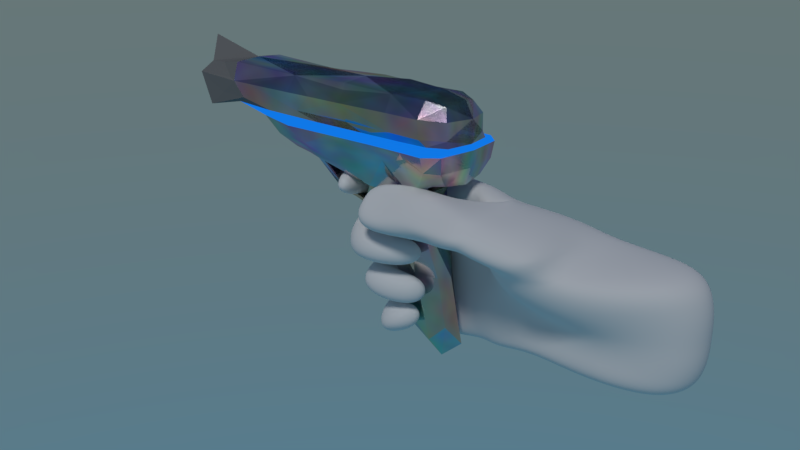 # Source: gun1handhipoly.blend  (saved by Blender 2.78.0; exported with 4.5.12 LTS)
import bpy
from mathutils import Matrix  # noqa: F401  (used for matrix-valued properties, if any)

bpy.ops.wm.read_factory_settings(use_empty=True)
scene = bpy.context.scene
scene.name = 'Scene'

# ---- collections
col_collection_1 = bpy.data.collections.new('Collection 1'); scene.collection.children.link(col_collection_1)

# ---- materials (node trees are filled in below, after node groups)
mat_material_003 = bpy.data.materials.new('Material.003')
mat_material_003.alpha_threshold = 0.0
mat_material_003.roughness = 0.5
mat_material = bpy.data.materials.new('Material')
mat_material.alpha_threshold = 0.0
mat_material.roughness = 0.5
mat_material_001 = bpy.data.materials.new('Material.001')
mat_material_001.alpha_threshold = 0.0
mat_material_001.roughness = 0.5
mat_material_002 = bpy.data.materials.new('Material.002')
mat_material_002.alpha_threshold = 0.0
mat_material_002.roughness = 0.5

# ---- material node trees
mat_material_003.use_nodes = True; mat_material_003.node_tree.nodes.clear()
_N = mat_material_003.node_tree.nodes; _L = mat_material_003.node_tree.links
n0 = _N.new('ShaderNodeOutputMaterial'); n0.name = 'Material Output'; n0.location = (300, 300)
n1 = _N.new('ShaderNodeBsdfDiffuse'); n1.name = 'Diffuse BSDF'; n1.location = (10, 300)
_L.new(n1.outputs[0], n0.inputs[0])
n0.is_active_output = True
mat_material.use_nodes = True; mat_material.node_tree.nodes.clear()
_N = mat_material.node_tree.nodes; _L = mat_material.node_tree.links
n0 = _N.new('ShaderNodeOutputMaterial'); n0.name = 'Material Output'; n0.location = (300, 300)
n1 = _N.new('ShaderNodeBsdfAnisotropic'); n1.name = 'Glossy BSDF'; n1.location = (10, 300)
n1.distribution = 'GGX'
n1.inputs[1].default_value = 0.1
n2 = _N.new('ShaderNodeTexNoise'); n2.name = 'Noise Texture'; n2.location = (-180, 300)
_L.new(n1.outputs[0], n0.inputs[0])
_L.new(n2.outputs[1], n1.inputs[0])
n0.is_active_output = True
mat_material_001.use_nodes = True; mat_material_001.node_tree.nodes.clear()
_N = mat_material_001.node_tree.nodes; _L = mat_material_001.node_tree.links
n0 = _N.new('ShaderNodeOutputMaterial'); n0.name = 'Material Output'; n0.location = (300, 300)
n1 = _N.new('ShaderNodeEmission'); n1.name = 'Emission'; n1.location = (10, 300)
n1.inputs[0].default_value = (0.004975, 0.1873, 0.8, 1.0)
_L.new(n1.outputs[0], n0.inputs[0])
n0.is_active_output = True
mat_material_002.use_nodes = True; mat_material_002.node_tree.nodes.clear()
_N = mat_material_002.node_tree.nodes; _L = mat_material_002.node_tree.links
n0 = _N.new('ShaderNodeOutputMaterial'); n0.name = 'Material Output'; n0.location = (300, 300)
n1 = _N.new('ShaderNodeBsdfDiffuse'); n1.name = 'Diffuse BSDF'; n1.location = (10, 300)
n1.inputs[0].default_value = (0.1902, 0.1902, 0.1902, 1.0)
_L.new(n1.outputs[0], n0.inputs[0])
n0.is_active_output = True

# ---- world
world_world = bpy.data.worlds.new('World'); scene.world = world_world
world_world.use_nodes = True; world_world.node_tree.nodes.clear()
_N = world_world.node_tree.nodes; _L = world_world.node_tree.links
n0 = _N.new('ShaderNodeOutputWorld'); n0.name = 'World Output'; n0.location = (300, 300)
n1 = _N.new('ShaderNodeBackground'); n1.name = 'Background'; n1.location = (10, 300)
n2 = _N.new('ShaderNodeTexSky'); n2.name = 'Sky Texture'; n2.location = (-190, 300)
n2.sky_type = 'HOSEK_WILKIE'
n2.sun_elevation = 1.571
_L.new(n1.outputs[0], n0.inputs[0])
_L.new(n2.outputs[0], n1.inputs[0])
n0.is_active_output = True
world_world.color = (0.05088, 0.05088, 0.05088)
world_world.use_sun_shadow = False
world_world.sun_shadow_jitter_overblur = 0.0
world_world.cycles.sampling_method = 'MANUAL'

# ---- cameras
cam_camera = bpy.data.cameras.new('Camera')
cam_camera.clip_end = 100.0
cam_camera.lens = 35.0
cam_camera.sensor_width = 32.0
cam_camera.sensor_height = 18.0
cam_camera.ortho_scale = 7.314
cam_camera.dof.focus_distance = 0.0

# ---- lights
light_lamp = bpy.data.lights.new('Lamp', 'SUN')
light_lamp.transmission_factor = 0.0
light_lamp.cutoff_distance = 30.0
light_lamp.angle = 0.1993
light_lamp.energy = 1.0
light_lamp.shadow_buffer_clip_start = 1.001
light_lamp.shadow_soft_size = 0.1
light_lamp.shadow_cascade_max_distance = 1000.0

# ---- meshes
me_cube_001 = bpy.data.meshes.new('Cube.001')
me_cube_001.from_pydata([(-0.129, 0.8978, 0.2694), (-0.1737, 1.046, 0.09052), (-0.06536, 0.7495, 0.2652), (0.01676, 0.4961, 0.2743), (-0.08457, 0.7365, -0.05146), (-0.09944, 0.7491, 0.3139), (0.0413, 0.6985, 0.1213), (-0.06628, 0.7736, 0.07942), (-0.1555, 1.03, 0.2485), (-0.1711, 0.9082, 0.085), (0.05839, 0.6763, 0.1349), (-0.07128, 0.7589, 0.1677), (-0.07145, 1.015, -0.01307), (-0.1711, 0.9081, 0.175), (-0.1469, 0.9019, -0.00377), (0.02432, 1.023, 0.129), (-0.04349, 0.7595, -0.006181), (0.03367, 0.6947, -0.02587), (-0.04824, 0.8436, 0.003275), (-0.1533, 0.8036, -0.003317), (-0.1781, 0.7984, 0.1752), (-0.05873, 0.8458, 0.175), (-0.1791, 0.7986, 0.085), (-0.05393, 0.8406, 0.08624), (-0.07488, 0.8334, 0.3165), (-0.09165, 0.8394, -0.04543), (-0.03938, 0.8396, 0.2693), (-0.1374, 0.8012, 0.2694), (0.02927, 0.8987, 0.2066), (-0.07148, 0.8949, -0.03571), (-0.0496, 0.8763, 0.3086), (-0.02865, 0.9114, 0.08284), (-0.01506, 0.9011, 0.1551), (-0.0309, 0.911, 0.02221), (-0.1557, 0.8346, -0.003341), (-0.1802, 0.8291, 0.1753), (-0.1815, 0.8295, 0.085), (-0.1335, 0.8298, 0.2707), (-0.1505, 0.7442, 0.2646), (-0.1697, 0.7462, 0.08449), (-0.1702, 0.7448, 0.1748), (-0.1489, 0.7483, -0.004457), (-0.04855, 0.7979, -0.003569), (-0.06869, 0.7969, 0.1685), (-0.06417, 0.8078, 0.0808), (-0.07926, 0.8001, 0.3202), (-0.08929, 0.798, -0.04783), (-0.04745, 0.7944, 0.2717), (0.05715, 0.5531, 0.2759), (-0.05862, 0.5538, 0.281), (-0.02047, 0.5255, 0.2402), (-0.0195, 0.5243, 0.3144), (0.04057, 0.7627, 0.1743), (0.01825, 0.6866, 0.175), (0.05729, 0.6786, 0.2091), (0.09743, 0.6683, 0.1689), (0.03206, 0.7568, 0.08424), (0.07857, 0.6631, 0.08284), (0.008726, 0.7188, 0.08433), (0.04439, 0.6992, 0.04585), (0.0285, 0.7388, 0.01565), (0.0324, 0.6987, 0.04424), (0.006303, 0.7142, 0.01838), (0.06414, 0.6635, -0.00462), (-0.1148, 0.6022, 0.2959), (-0.1166, 0.5594, 0.2176), (-0.08087, 0.581, 0.2572), (-0.1491, 0.5569, 0.2504), (-0.08429, 0.5288, 0.175), (-0.06616, 0.5572, 0.22), (-0.04823, 0.5884, 0.175), (-0.06634, 0.5597, 0.13), (-0.07085, 0.6235, 0.03993), (-0.05303, 0.6542, 0.08475), (-0.08878, 0.5917, 0.085), (-0.0709, 0.6236, 0.13), (-0.1069, 0.6873, 0.13), (-0.1411, 0.6543, 0.08477), (-0.0667, 0.7079, 0.08418), (-0.1014, 0.6937, 0.03932), (-0.06847, 0.606, -0.0007134), (-0.02674, 0.6812, 0.002144), (-0.04856, 0.6563, 0.0438), (-0.04629, 0.6447, -0.04537), (-0.07918, 0.6703, -0.04841), (-0.0892, 0.7104, 0.04227), (-0.03885, 0.7026, -0.002172), (-0.1318, 0.649, -0.003645), (-0.1453, 0.6181, 0.2527), (-0.07557, 0.6444, 0.2546), (-0.1119, 0.6299, 0.2094), (-0.1076, 0.6394, 0.2958), (-0.1053, 0.6645, 0.13), (-0.0679, 0.665, 0.1723), (-0.1083, 0.633, 0.212), (-0.1408, 0.6324, 0.1737), (-0.08256, 0.5292, 0.3086), (-0.07461, 0.527, 0.232), (-0.08562, 0.5627, 0.2749), (-0.07317, 0.4919, 0.2627), (0.03997, 0.5432, 0.1697), (0.01937, 0.5685, 0.2137), (-0.0007892, 0.5913, 0.175), (0.01981, 0.566, 0.1309), (0.008759, 0.6206, 0.04332), (-0.00742, 0.6583, 0.08481), (0.021, 0.5815, 0.08307), (0.005753, 0.62, 0.1247), (0.02119, 0.6249, -0.007386), (-0.0008291, 0.6857, 0.007792), (0.009469, 0.6583, 0.03993), (0.01218, 0.6551, -0.04329), (0.04584, 1.198, 0.2066), (-0.06602, 1.185, -0.001989), (0.01279, 1.215, 0.09474), (-0.1583, 1.226, 0.164), (0.03148, 1.082, 0.2609), (0.08357, 1.004, 0.1781), (-0.007768, 1.045, 0.08428), (-0.003253, 1.033, 0.02636), (-0.1737, 1.046, 0.1695), (-0.156, 1.03, 0.01146), (-0.07573, 1.317, 0.2319), (-0.07573, 1.336, 0.09603), (-0.07573, 1.336, 0.164), (-0.07573, 1.317, 0.02809), (0.02613, 1.207, 0.144), (-0.05102, 1.192, 0.2556), (0.01734, 1.199, 0.03568), (-0.1583, 1.226, 0.09603), (-0.1555, 1.208, 0.02809), (-0.1555, 1.208, 0.2319), (0.09295, 1.012, 0.2896), (0.1252, 1.008, 0.2365), (-0.04825, 1.011, 0.3008), (0.126, 0.9041, 0.2444), (0.02083, 0.833, 0.2451), (0.09758, 0.9445, 0.3053), (-0.02211, 0.9339, 0.3144), (-0.0316, 0.8892, 0.3018), (0.06537, 0.7855, 0.2249), (-0.02694, 0.9041, 0.309), (0.009849, 0.845, 0.2885), (0.07793, 0.686, 0.3063), (0.01349, 0.6929, 0.2887), (0.1081, 0.6849, 0.27), (0.08312, 0.8413, 0.3209), (0.01639, 0.8509, 0.3118), (0.03383, 0.8465, 0.3152), (0.1245, 0.8414, 0.2856), (0.1169, 0.8172, 0.2513), (0.09229, 0.6295, 0.266), (0.05119, 0.631, 0.2926), (0.06357, 0.6291, 0.2507), (0.09445, 0.6713, 0.2211), (0.05404, 0.6786, 0.2348), (0.01598, 0.6887, 0.2666), (0.1201, 0.6858, 0.237), (0.04136, 0.6957, 0.3175), (-0.1269, 0.7384, -0.03874), (-0.1519, 0.6812, 0.2568), (-0.09532, 0.8897, 0.2962), (-0.1443, 0.966, -0.0004234), (-0.07049, 0.9498, -0.02238), (-0.04618, 0.8851, 0.3059), (-0.02003, 0.973, 0.02719), (-0.03447, 0.9012, -0.01457), (-0.06938, 0.7506, 0.3039), (-0.04266, 0.7296, -0.004837), (-0.0836, 0.696, -0.05107), (-0.112, 0.6932, 0.3025), (-0.1544, 0.7034, 0.08416), (-0.1654, 0.9806, 0.1736), (0.01058, 0.9584, 0.1386), (-0.07202, 0.7253, 0.1703), (-0.1119, 0.708, 0.13), (-0.07139, 0.765, 0.1216), (-0.1256, 1.016, -0.01835), (-0.1751, 0.9069, 0.13), (-0.157, 0.6958, 0.172), (-0.1428, 0.9655, 0.2613), (0.04037, 0.9284, 0.1924), (-0.0744, 0.7042, 0.2569), (-0.1146, 0.6634, 0.2088), (-0.06933, 0.7499, 0.2147), (0.05499, 1.011, 0.1511), (-0.1554, 0.9065, 0.2213), (-0.1654, 0.9806, 0.08638), (-0.01857, 0.9805, 0.08267), (-0.0658, 0.7505, 0.08338), (-0.143, 0.6949, -0.005503), (-0.1613, 0.9079, 0.04018), (0.0007987, 1.035, 0.108), (-0.05712, 0.7718, 0.03833), (-0.09705, 0.7299, 0.04122), (-0.1331, 0.8364, -0.03586), (-0.1134, 0.8015, 0.3056), (-0.05551, 0.793, -0.03674), (-0.0414, 0.8358, 0.3051), (-0.0577, 0.8437, 0.1303), (-0.1831, 0.7973, 0.13), (-0.0529, 0.8447, 0.2213), (-0.1604, 0.7998, 0.2219), (-0.1683, 0.8012, 0.04044), (-0.04962, 0.8389, 0.04327), (-0.0511, 0.8213, -1.788e-07), (-0.1538, 0.8186, -0.00329), (-0.1786, 0.8134, 0.1752), (-0.06538, 0.8229, 0.1734), (-0.1797, 0.8136, 0.085), (-0.06063, 0.8241, 0.08477), (-0.07833, 0.8169, 0.3172), (-0.0921, 0.8197, -0.04637), (-0.04444, 0.8181, 0.2702), (-0.1347, 0.8152, 0.2701), (-0.1109, 0.8313, 0.3054), (-0.05921, 0.8458, -0.02843), (-0.1855, 0.8282, 0.13), (-0.159, 0.8296, 0.2227), (-0.1707, 0.8321, 0.04044), (-0.1189, 0.895, -0.0363), (-0.01404, 0.8756, 0.2803), (-0.02429, 0.9067, 0.1195), (0.0005996, 0.8957, 0.1871), (-0.03099, 0.9146, 0.05175), (-0.0227, 0.8655, 0.257), (-0.0842, 0.8644, -0.04347), (-0.05848, 0.8572, 0.3095), (-0.04165, 0.8685, 0.08543), (-0.04368, 0.8733, 0.17), (-0.03966, 0.8731, 0.009673), (-0.1546, 0.8625, -0.003438), (-0.1779, 0.8596, 0.1755), (-0.1801, 0.8601, 0.085), (-0.1305, 0.8571, 0.271), (-0.1305, 0.8032, -0.03626), (-0.04892, 0.7965, 0.3106), (-0.06895, 0.8015, 0.1222), (-0.06115, 0.7939, 0.2187), (-0.05639, 0.8065, 0.04001), (-0.1315, 0.7459, 0.2998), (-0.04772, 0.743, -0.04116), (-0.1744, 0.7467, 0.13), (-0.1636, 0.7415, 0.2189), (-0.1622, 0.7518, 0.03918), (-0.1434, 0.7797, 0.2679), (-0.178, 0.7759, 0.08499), (-0.178, 0.7758, 0.175), (-0.1522, 0.781, -0.003556), (-0.04526, 0.7776, -0.006042), (-0.06999, 0.7762, 0.1652), (-0.06566, 0.7902, 0.07782), (-0.08369, 0.7789, 0.3212), (-0.08586, 0.771, -0.04985), (-0.05249, 0.7724, 0.2714), (0.06705, 0.5274, 0.2759), (0.03814, 0.5372, 0.3098), (0.01427, 0.5556, 0.2821), (0.0359, 0.5414, 0.2521), (0.007778, 0.504, 0.2509), (-0.132, 0.633, 0.2849), (-0.04686, 0.5466, 0.3121), (-0.08452, 0.6412, 0.2207), (0.01578, 0.7488, 0.1748), (0.04536, 0.7413, 0.1462), (0.074, 0.734, 0.1726), (0.04443, 0.7416, 0.2012), (0.02828, 0.684, 0.1425), (-0.1326, 0.6471, 0.1413), (0.02801, 0.6846, 0.206), (0.08685, 0.672, 0.1936), (0.06306, 0.7294, 0.08392), (0.03394, 0.7435, 0.113), (0.006394, 0.7541, 0.0842), (0.03474, 0.7441, 0.05507), (0.06721, 0.6769, 0.1076), (-0.07771, 0.7007, 0.1184), (0.07108, 0.6774, 0.05837), (-0.07297, 0.7051, 0.05085), (0.006002, 0.7351, 0.01882), (0.03221, 0.7235, -0.009316), (0.05906, 0.7103, 0.008943), (0.03173, 0.7245, 0.03963), (0.01495, 0.7057, -0.01594), (-0.1169, 0.655, -0.03751), (0.05623, 0.6776, 0.02134), (-0.05584, 0.7163, 0.03199), (-0.1422, 0.5556, 0.2244), (-0.07479, 0.5028, 0.2937), (-0.09115, 0.5858, 0.2854), (-0.08084, 0.5458, 0.2438), (-0.1145, 0.5606, 0.2953), (-0.1081, 0.5478, 0.2334), (-0.08992, 0.5651, 0.2706), (-0.1322, 0.5337, 0.2559), (-0.05288, 0.5829, 0.1413), (0.03515, 0.5476, 0.1411), (-0.05262, 0.579, 0.2087), (-0.07976, 0.5359, 0.2088), (-0.02904, 0.5192, 0.1737), (-0.02966, 0.5526, 0.2184), (-0.03022, 0.5861, 0.175), (-0.02956, 0.5521, 0.1302), (-0.08432, 0.5998, 0.1188), (-0.003753, 0.6489, 0.1173), (-0.08431, 0.5997, 0.05125), (-0.003003, 0.649, 0.05198), (-0.036, 0.6187, 0.04084), (-0.03576, 0.6545, 0.0849), (-0.03762, 0.5825, 0.08452), (-0.03675, 0.6184, 0.1287), (-0.05743, 0.6466, 0.1187), (-0.05726, 0.6468, 0.05094), (-0.1341, 0.6692, 0.1187), (-0.1314, 0.6717, 0.05043), (-0.09454, 0.646, 0.13), (-0.1255, 0.6135, 0.085), (-0.06264, 0.6704, 0.08441), (-0.09416, 0.6463, 0.03936), (-0.0301, 0.6672, -0.03323), (0.02099, 0.6346, -0.03546), (-0.06347, 0.6223, 0.0327), (0.001223, 0.6811, 0.03631), (-0.02076, 0.6128, -0.00274), (-0.01552, 0.6836, 0.004011), (-0.0167, 0.6588, 0.04266), (-0.01428, 0.6517, -0.04506), (-0.06267, 0.6197, -0.03463), (-0.03262, 0.6813, 0.03343), (-0.04472, 0.6838, -0.03666), (-0.1209, 0.6722, 0.02941), (-0.06823, 0.6534, -0.04593), (-0.07218, 0.6762, 0.04361), (-0.03448, 0.6865, 0.0002415), (-0.1069, 0.6199, -0.001271), (-0.1369, 0.5866, 0.2836), (-0.08766, 0.5681, 0.227), (-0.139, 0.6183, 0.2206), (-0.08447, 0.642, 0.2863), (-0.1519, 0.5871, 0.254), (-0.08644, 0.594, 0.2561), (-0.1249, 0.5736, 0.216), (-0.1124, 0.6054, 0.2941), (-0.07981, 0.5367, 0.1413), (-0.07606, 0.6732, 0.1412), (-0.0803, 0.6497, 0.2015), (-0.1341, 0.6266, 0.2033), (-0.09089, 0.5949, 0.13), (-0.05922, 0.6106, 0.1744), (-0.09122, 0.584, 0.2187), (-0.1223, 0.5685, 0.175), (-0.07191, 0.5002, 0.2378), (-0.0857, 0.557, 0.3019), (0.009006, 0.5024, 0.3), (-0.0496, 0.5473, 0.2489), (-0.04875, 0.5151, 0.3119), (-0.04556, 0.5126, 0.2375), (-0.07347, 0.5495, 0.2767), (-0.02491, 0.479, 0.271), (0.004361, 0.585, 0.1415), (0.00425, 0.5856, 0.2072), (0.0346, 0.5508, 0.1996), (0.08822, 0.6691, 0.1458), (0.09228, 0.5949, 0.1668), (0.0565, 0.6092, 0.2094), (0.02154, 0.6196, 0.175), (0.05733, 0.6053, 0.1324), (0.01577, 0.5909, 0.1116), (0.01957, 0.5916, 0.05498), (0.01709, 0.7125, 0.1161), (0.01786, 0.7126, 0.05222), (0.04266, 0.6445, 0.04563), (0.01364, 0.6778, 0.08463), (0.06724, 0.6016, 0.0821), (0.03808, 0.644, 0.1212), (0.002612, 0.6738, -0.02923), (0.01791, 0.6338, 0.02369), (0.05798, 0.6758, -0.02132), (0.01335, 0.709, 0.04616), (0.04723, 0.6393, -0.01075), (0.01147, 0.6951, 0.01225), (0.02921, 0.671, 0.03837), (0.03187, 0.668, -0.03844), (-0.1607, 1.108, 0.02396), (-0.064, 1.088, -0.006722), (-0.01804, 1.111, 0.2518), (0.01073, 1.104, 0.03383), (-0.1759, 1.123, 0.1653), (0.03725, 1.097, 0.1302), (0.01357, 1.212, 0.06735), (-0.1607, 1.108, 0.236), (0.07649, 1.09, 0.1869), (-0.1592, 1.226, 0.13), (-0.1759, 1.123, 0.09465), (0.008132, 1.114, 0.09111), (-0.1579, 1.222, 0.1979), (-0.02042, 1.021, 0.004545), (-0.1228, 1.016, 0.2813), (-0.1659, 1.043, 0.209), (-0.1768, 1.045, 0.13), (-0.1659, 1.043, 0.05103), (0.1067, 1.004, 0.2074), (-0.006718, 1.045, 0.05537), (-0.1353, 1.29, 0.02809), (-0.07328, 1.275, 0.003593), (-0.06956, 1.276, 0.2548), (-0.01272, 1.287, 0.03), (-0.1353, 1.309, 0.164), (-0.01059, 1.304, 0.159), (-0.07573, 1.336, 0.13), (-0.1353, 1.29, 0.2319), (-0.005657, 1.287, 0.2256), (-0.07573, 1.331, 0.1979), (-0.1353, 1.309, 0.09603), (-0.01392, 1.306, 0.09571), (-0.07573, 1.331, 0.06206), (0.01655, 1.212, 0.1197), (-0.1328, 1.193, 0.003593), (-0.001355, 1.186, 0.009317), (0.03731, 1.203, 0.1716), (0.02523, 1.195, 0.2382), (-0.1291, 1.195, 0.2548), (-0.1579, 1.222, 0.06206), (0.096, 0.9672, 0.3016), (0.07574, 1.063, 0.2759), (0.0333, 1.01, 0.3015), (0.1254, 1.012, 0.2643), (-0.0337, 1.063, 0.2798), (0.1001, 1.065, 0.2459), (0.1286, 0.9392, 0.234), (-0.03773, 0.9561, 0.3081), (-0.01183, 0.8745, 0.2869), (0.1312, 0.905, 0.2965), (0.07853, 0.8381, 0.2362), (0.02075, 0.9154, 0.3161), (0.1416, 0.9444, 0.2771), (0.02024, 0.8679, 0.2451), (0.04046, 0.9375, 0.3119), (-0.05826, 0.9225, 0.3082), (-0.03204, 0.9042, 0.3079), (0.08869, 0.9173, 0.3147), (0.1306, 0.868, 0.2478), (-0.02609, 0.924, 0.3162), (0.01176, 0.8477, 0.3051), (-0.01031, 0.8852, 0.3042), (0.01118, 0.9031, 0.3171), (0.01087, 0.8431, 0.2713), (0.04543, 0.7444, 0.2358), (0.1064, 0.7694, 0.2987), (0.0856, 0.7344, 0.2228), (0.02873, 0.7602, 0.3192), (0.07127, 0.7581, 0.3273), (0.119, 0.7569, 0.2444), (0.1228, 0.6907, 0.2529), (0.02206, 0.7566, 0.2652), (0.0212, 0.762, 0.2914), (0.08929, 0.681, 0.2917), (0.09747, 0.7915, 0.2311), (0.03526, 0.7987, 0.2302), (0.0608, 0.8441, 0.3194), (0.1007, 0.8378, 0.3106), (0.02279, 0.8513, 0.3149), (0.135, 0.8415, 0.2698), (0.05914, 0.6419, 0.2455), (0.1078, 0.6408, 0.2738), (0.0878, 0.6297, 0.2334), (0.04424, 0.6496, 0.3046), (0.07531, 0.6439, 0.3077), (0.111, 0.6352, 0.2414), (0.06622, 0.6294, 0.2857), (0.04279, 0.6503, 0.2628), (0.03113, 0.65, 0.2874), (0.07351, 0.6304, 0.2593), (0.01388, 0.6908, 0.2783), (0.02064, 0.6947, 0.3007), (0.06576, 0.6947, 0.3255), (0.1095, 0.6782, 0.2255), (0.07446, 0.669, 0.2207), (0.0256, 0.6844, 0.2523), (-0.1237, 0.6928, -0.0389), (-0.1407, 0.6846, 0.2907), (-0.1163, 0.9515, -0.02966), (-0.09256, 0.9214, 0.2943), (-0.04673, 0.7094, -0.0398), (-0.08334, 0.7017, 0.2916), (-0.02687, 0.955, -0.002872), (0.02084, 0.8781, 0.2427), (-0.1538, 0.7066, 0.13), (-0.1692, 0.9794, 0.13), (-0.009756, 0.9698, 0.1108), (-0.07456, 0.7372, 0.1286), (-0.1524, 0.6791, 0.211), (-0.1564, 0.9782, 0.2172), (0.03507, 0.946, 0.165), (-0.08024, 0.7048, 0.2106), (-0.1564, 0.9782, 0.04276), (-0.02226, 0.985, 0.05621), (-0.06051, 0.7516, 0.0415), (-0.1428, 0.716, 0.0391), (-0.1317, 0.8197, -0.03587), (-0.1119, 0.8161, 0.3053), (-0.06035, 0.8212, -0.03203), (-0.04774, 0.8167, 0.3063), (-0.06468, 0.8232, 0.1283), (-0.1837, 0.8124, 0.13), (-0.0591, 0.8216, 0.2207), (-0.1577, 0.814, 0.2226), (-0.1688, 0.8162, 0.04046), (-0.05487, 0.8219, 0.04165), (-0.1045, 0.856, 0.3039), (-0.04952, 0.8724, -0.02348), (-0.184, 0.8589, 0.13), (-0.1557, 0.8591, 0.2231), (-0.1695, 0.8621, 0.04037), (-0.1295, 0.8617, -0.03628), (-0.024, 0.8605, 0.292), (-0.04459, 0.872, 0.1277), (-0.03756, 0.8716, 0.2128), (-0.04107, 0.8693, 0.04844), (-0.1288, 0.78, -0.03708), (-0.05288, 0.7753, 0.3124), (-0.07087, 0.7823, 0.1179), (-0.06459, 0.7714, 0.2164), (-0.05639, 0.7884, 0.03838), (-0.1184, 0.7799, 0.3048), (-0.05024, 0.767, -0.04012), (-0.1819, 0.7751, 0.13), (-0.1629, 0.7777, 0.2211), (-0.167, 0.7796, 0.04017), (0.03593, 0.5157, 0.2608), (0.03716, 0.5132, 0.3003), (0.0008173, 0.5391, 0.3084), (0.0003188, 0.5428, 0.26), (0.0263, 0.7302, 0.1966), (0.02672, 0.7301, 0.1522), (0.07044, 0.7189, 0.1534), (0.06953, 0.7201, 0.1908), (0.05757, 0.7223, 0.06404), (0.05581, 0.7219, 0.1033), (0.01627, 0.7399, 0.107), (0.01662, 0.7401, 0.06126), (0.01613, 0.7249, 0.03832), (0.01623, 0.7223, -0.003491), (0.05106, 0.7043, -0.006964), (0.05011, 0.7062, 0.02633), (-0.1302, 0.5355, 0.2311), (-0.1307, 0.5376, 0.2898), (-0.09526, 0.5827, 0.293), (-0.08308, 0.5582, 0.2382), (-0.0301, 0.5782, 0.1413), (-0.02912, 0.5271, 0.1412), (-0.03004, 0.5772, 0.2084), (-0.02925, 0.5279, 0.2065), (-0.03778, 0.5913, 0.117), (-0.03574, 0.6455, 0.1184), (-0.03684, 0.5916, 0.05218), (-0.03553, 0.6456, 0.0514), (-0.07082, 0.6638, 0.1186), (-0.07024, 0.6641, 0.05052), (-0.118, 0.6248, 0.1188), (-0.1179, 0.6247, 0.05106), (-0.01424, 0.6707, -0.03206), (-0.01887, 0.6264, -0.03479), (-0.01993, 0.6262, 0.03054), (-0.01617, 0.6809, 0.03446), (-0.09627, 0.6321, -0.0352), (-0.04592, 0.6903, 0.03297), (-0.04107, 0.6699, -0.03411), (-0.09793, 0.6397, 0.03197), (-0.1372, 0.5978, 0.2854), (-0.09765, 0.5786, 0.2263), (-0.1484, 0.5727, 0.2264), (-0.0913, 0.6046, 0.2856), (-0.1146, 0.5768, 0.1413), (-0.06697, 0.6094, 0.1413), (-0.06743, 0.5995, 0.2074), (-0.1143, 0.5702, 0.2085), (-0.02946, 0.4865, 0.2482), (-0.06624, 0.5412, 0.3077), (-0.03131, 0.4894, 0.2968), (-0.06517, 0.5404, 0.2455), (0.03049, 0.616, 0.1418), (0.03028, 0.617, 0.2061), (0.08292, 0.6004, 0.1935), (0.08396, 0.5956, 0.1422), (0.05746, 0.6146, 0.1071), (0.06316, 0.6155, 0.05772), (0.02009, 0.6686, 0.1163), (0.02123, 0.6688, 0.05241), (0.01637, 0.6841, -0.02444), (0.04188, 0.6484, 0.01781), (0.04556, 0.6485, -0.03289), (0.01549, 0.6898, 0.03972), (-0.1677, 1.12, 0.0593), (-0.1307, 1.094, -0.001526), (-0.006587, 1.092, 0.005483), (-0.1218, 1.09, 0.263), (0.07805, 1.091, 0.2252), (0.006839, 1.115, 0.06625), (-0.1677, 1.12, 0.2007), (-0.1777, 1.122, 0.13), (0.05959, 1.09, 0.1534), (0.01728, 1.106, 0.1114), (-0.1353, 1.304, 0.06206), (-0.1187, 1.258, 0.009655), (-0.02465, 1.255, 0.01224), (-0.1171, 1.259, 0.2496), (-0.01322, 1.259, 0.2423), (-0.01373, 1.301, 0.06338), (-0.1353, 1.304, 0.1979), (-0.1353, 1.309, 0.13), (-0.007791, 1.299, 0.1914), (-0.01298, 1.305, 0.1274), (0.03869, 0.9552, 0.308), (0.1389, 0.9662, 0.272), (0.02502, 1.049, 0.2877), (0.1062, 1.051, 0.2619), (-0.04252, 0.9214, 0.3144), (0.02619, 0.8499, 0.2403), (0.05739, 0.9174, 0.3158), (0.1505, 0.9134, 0.2761), (-0.01754, 0.8912, 0.2913), (0.1102, 0.9, 0.3113), (0.1036, 0.8365, 0.2405), (0.01215, 0.9075, 0.317), (0.002442, 0.8807, 0.3139), (0.02255, 0.7503, 0.2473), (0.06013, 0.7324, 0.2194), (0.08727, 0.765, 0.3212), (0.1234, 0.7622, 0.2706), (0.1058, 0.7431, 0.2332), (0.02172, 0.7625, 0.3031), (0.05289, 0.7593, 0.3276), (0.02298, 0.7597, 0.2803), (0.04489, 0.6567, 0.2532), (0.07514, 0.6435, 0.2332), (0.09039, 0.6398, 0.2947), (0.1149, 0.6499, 0.2542), (0.09982, 0.6325, 0.2346), (0.03199, 0.6625, 0.2995), (0.0628, 0.6596, 0.3142), (0.04003, 0.6444, 0.2726)], [], [(0, 186, 512, 234), (0, 234, 509, 161), (0, 161, 482, 180), (0, 180, 492, 186), (1, 400, 495, 187), (1, 187, 488, 399), (1, 399, 600, 393), (1, 393, 593, 400), (2, 184, 522, 254), (2, 254, 520, 167), (2, 167, 484, 182), (2, 182, 494, 184), (3, 353, 579, 358), (3, 358, 577, 259), (3, 259, 529, 255), (3, 255, 530, 353), (4, 159, 519, 253), (4, 253, 525, 241), (4, 241, 483, 169), (4, 169, 479, 159), (5, 167, 520, 252), (5, 252, 524, 240), (5, 240, 480, 170), (5, 170, 484, 167), (6, 369, 587, 374), (6, 374, 585, 275), (6, 275, 538, 272), (6, 272, 539, 369), (7, 193, 523, 251), (7, 251, 521, 176), (7, 176, 490, 189), (7, 189, 497, 193), (8, 398, 492, 180), (8, 180, 482, 397), (8, 397, 596, 390), (8, 390, 599, 398), (9, 191, 513, 233), (9, 233, 511, 178), (9, 178, 488, 187), (9, 187, 495, 191), (10, 362, 584, 366), (10, 366, 581, 267), (10, 267, 534, 264), (10, 264, 535, 362), (11, 176, 521, 250), (11, 250, 522, 184), (11, 184, 494, 174), (11, 174, 490, 176), (12, 396, 485, 163), (12, 163, 481, 177), (12, 177, 594, 384), (12, 384, 595, 396), (13, 178, 511, 232), (13, 232, 512, 186), (13, 186, 492, 172), (13, 172, 488, 178), (14, 220, 514, 231), (14, 231, 513, 191), (14, 191, 495, 162), (14, 162, 481, 220), (15, 185, 493, 173), (15, 173, 489, 192), (15, 192, 602, 388), (15, 388, 601, 185), (16, 241, 525, 249), (16, 249, 523, 193), (16, 193, 497, 168), (16, 168, 483, 241), (17, 377, 591, 382), (17, 382, 589, 283), (17, 283, 542, 280), (17, 280, 543, 377), (18, 216, 510, 230), (18, 230, 518, 204), (18, 204, 508, 205), (18, 205, 501, 216), (19, 235, 519, 248), (19, 248, 528, 203), (19, 203, 507, 206), (19, 206, 499, 235), (20, 200, 526, 247), (20, 247, 527, 202), (20, 202, 506, 207), (20, 207, 504, 200), (21, 199, 516, 229), (21, 229, 517, 201), (21, 201, 505, 208), (21, 208, 503, 199), (22, 203, 528, 246), (22, 246, 526, 200), (22, 200, 504, 209), (22, 209, 507, 203), (23, 204, 518, 228), (23, 228, 516, 199), (23, 199, 503, 210), (23, 210, 508, 204), (24, 198, 515, 227), (24, 227, 509, 215), (24, 215, 500, 211), (24, 211, 502, 198), (25, 195, 514, 226), (25, 226, 510, 216), (25, 216, 501, 212), (25, 212, 499, 195), (26, 201, 517, 225), (26, 225, 515, 198), (26, 198, 502, 213), (26, 213, 505, 201), (27, 202, 527, 245), (27, 245, 524, 196), (27, 196, 500, 214), (27, 214, 506, 202), (28, 223, 493, 181), (28, 181, 486, 221), (28, 221, 515, 225), (28, 225, 517, 223), (29, 220, 481, 163), (29, 163, 485, 166), (29, 166, 510, 226), (29, 226, 514, 220), (30, 221, 486, 164), (30, 164, 482, 161), (30, 161, 509, 227), (30, 227, 515, 221), (31, 224, 496, 188), (31, 188, 489, 222), (31, 222, 516, 228), (31, 228, 518, 224), (32, 222, 489, 173), (32, 173, 493, 223), (32, 223, 517, 229), (32, 229, 516, 222), (33, 166, 485, 165), (33, 165, 496, 224), (33, 224, 518, 230), (33, 230, 510, 166), (34, 195, 499, 206), (34, 206, 507, 219), (34, 219, 513, 231), (34, 231, 514, 195), (35, 217, 504, 207), (35, 207, 506, 218), (35, 218, 512, 232), (35, 232, 511, 217), (36, 219, 507, 209), (36, 209, 504, 217), (36, 217, 511, 233), (36, 233, 513, 219), (37, 218, 506, 214), (37, 214, 500, 215), (37, 215, 509, 234), (37, 234, 512, 218), (38, 243, 491, 160), (38, 160, 480, 240), (38, 240, 524, 245), (38, 245, 527, 243), (39, 244, 498, 171), (39, 171, 487, 242), (39, 242, 526, 246), (39, 246, 528, 244), (40, 242, 487, 179), (40, 179, 491, 243), (40, 243, 527, 247), (40, 247, 526, 242), (41, 159, 479, 190), (41, 190, 498, 244), (41, 244, 528, 248), (41, 248, 519, 159), (42, 197, 501, 205), (42, 205, 508, 239), (42, 239, 523, 249), (42, 249, 525, 197), (43, 237, 503, 208), (43, 208, 505, 238), (43, 238, 522, 250), (43, 250, 521, 237), (44, 239, 508, 210), (44, 210, 503, 237), (44, 237, 521, 251), (44, 251, 523, 239), (45, 236, 502, 211), (45, 211, 500, 196), (45, 196, 524, 252), (45, 252, 520, 236), (46, 235, 499, 212), (46, 212, 501, 197), (46, 197, 525, 253), (46, 253, 519, 235), (47, 238, 505, 213), (47, 213, 502, 236), (47, 236, 520, 254), (47, 254, 522, 238), (48, 258, 532, 257), (48, 257, 531, 256), (48, 256, 530, 255), (48, 255, 529, 258), (49, 354, 580, 357), (49, 357, 578, 261), (49, 261, 531, 257), (49, 257, 532, 354), (50, 259, 577, 356), (50, 356, 580, 354), (50, 354, 532, 258), (50, 258, 529, 259), (51, 261, 578, 355), (51, 355, 579, 353), (51, 353, 530, 256), (51, 256, 531, 261), (52, 264, 534, 263), (52, 263, 533, 266), (52, 266, 536, 265), (52, 265, 535, 264), (53, 267, 581, 365), (53, 365, 582, 269), (53, 269, 533, 263), (53, 263, 534, 267), (54, 269, 582, 364), (54, 364, 583, 270), (54, 270, 536, 266), (54, 266, 533, 269), (55, 270, 583, 363), (55, 363, 584, 362), (55, 362, 535, 265), (55, 265, 536, 270), (56, 274, 540, 273), (56, 273, 539, 272), (56, 272, 538, 271), (56, 271, 537, 274), (57, 275, 585, 373), (57, 373, 586, 277), (57, 277, 537, 271), (57, 271, 538, 275), (58, 370, 588, 372), (58, 372, 587, 369), (58, 369, 539, 273), (58, 273, 540, 370), (59, 277, 586, 371), (59, 371, 588, 370), (59, 370, 540, 274), (59, 274, 537, 277), (60, 280, 542, 279), (60, 279, 541, 282), (60, 282, 544, 281), (60, 281, 543, 280), (61, 378, 592, 381), (61, 381, 590, 285), (61, 285, 544, 282), (61, 282, 541, 378), (62, 283, 589, 380), (62, 380, 592, 378), (62, 378, 541, 279), (62, 279, 542, 283), (63, 285, 590, 379), (63, 379, 591, 377), (63, 377, 543, 281), (63, 281, 544, 285), (64, 289, 572, 342), (64, 342, 569, 335), (64, 335, 546, 291), (64, 291, 547, 289), (65, 287, 571, 341), (65, 341, 570, 336), (65, 336, 548, 292), (65, 292, 545, 287), (66, 336, 570, 340), (66, 340, 572, 289), (66, 289, 547, 293), (66, 293, 548, 336), (67, 335, 569, 339), (67, 339, 571, 287), (67, 287, 545, 294), (67, 294, 546, 335), (68, 298, 576, 350), (68, 350, 573, 343), (68, 343, 550, 299), (68, 299, 552, 298), (69, 297, 575, 349), (69, 349, 576, 298), (69, 298, 552, 300), (69, 300, 551, 297), (70, 295, 574, 348), (70, 348, 575, 297), (70, 297, 551, 301), (70, 301, 549, 295), (71, 343, 573, 347), (71, 347, 574, 295), (71, 295, 549, 302), (71, 302, 550, 343), (72, 305, 560, 318), (72, 318, 558, 312), (72, 312, 556, 307), (72, 307, 555, 305), (73, 312, 558, 317), (73, 317, 557, 311), (73, 311, 554, 308), (73, 308, 556, 312), (74, 303, 559, 316), (74, 316, 560, 305), (74, 305, 555, 309), (74, 309, 553, 303), (75, 311, 557, 315), (75, 315, 559, 303), (75, 303, 553, 310), (75, 310, 554, 311), (76, 276, 490, 175), (76, 175, 487, 313), (76, 313, 559, 315), (76, 315, 557, 276), (77, 313, 487, 171), (77, 171, 498, 314), (77, 314, 560, 316), (77, 316, 559, 313), (78, 278, 497, 189), (78, 189, 490, 276), (78, 276, 557, 317), (78, 317, 558, 278), (79, 314, 498, 194), (79, 194, 497, 278), (79, 278, 558, 318), (79, 318, 560, 314), (80, 321, 568, 334), (80, 334, 565, 327), (80, 327, 562, 323), (80, 323, 563, 321), (81, 319, 567, 333), (81, 333, 566, 328), (81, 328, 564, 324), (81, 324, 561, 319), (82, 328, 566, 332), (82, 332, 568, 321), (82, 321, 563, 325), (82, 325, 564, 328), (83, 327, 565, 331), (83, 331, 567, 319), (83, 319, 561, 326), (83, 326, 562, 327), (84, 284, 479, 169), (84, 169, 483, 329), (84, 329, 567, 331), (84, 331, 565, 284), (85, 286, 497, 194), (85, 194, 498, 330), (85, 330, 568, 332), (85, 332, 566, 286), (86, 329, 483, 168), (86, 168, 497, 286), (86, 286, 566, 333), (86, 333, 567, 329), (87, 330, 498, 190), (87, 190, 479, 284), (87, 284, 565, 334), (87, 334, 568, 330), (88, 260, 480, 160), (88, 160, 491, 337), (88, 337, 571, 339), (88, 339, 569, 260), (89, 262, 494, 182), (89, 182, 484, 338), (89, 338, 572, 340), (89, 340, 570, 262), (90, 337, 491, 183), (90, 183, 494, 262), (90, 262, 570, 341), (90, 341, 571, 337), (91, 338, 484, 170), (91, 170, 480, 260), (91, 260, 569, 342), (91, 342, 572, 338), (92, 268, 487, 175), (92, 175, 490, 344), (92, 344, 574, 347), (92, 347, 573, 268), (93, 344, 490, 174), (93, 174, 494, 345), (93, 345, 575, 348), (93, 348, 574, 344), (94, 345, 494, 183), (94, 183, 491, 346), (94, 346, 576, 349), (94, 349, 575, 345), (95, 346, 491, 179), (95, 179, 487, 268), (95, 268, 573, 350), (95, 350, 576, 346), (96, 352, 547, 291), (96, 291, 546, 288), (96, 288, 579, 355), (96, 355, 578, 352), (97, 351, 545, 292), (97, 292, 548, 290), (97, 290, 580, 356), (97, 356, 577, 351), (98, 290, 548, 293), (98, 293, 547, 352), (98, 352, 578, 357), (98, 357, 580, 290), (99, 288, 546, 294), (99, 294, 545, 351), (99, 351, 577, 358), (99, 358, 579, 288), (100, 361, 552, 299), (100, 299, 550, 296), (100, 296, 584, 363), (100, 363, 583, 361), (101, 360, 551, 300), (101, 300, 552, 361), (101, 361, 583, 364), (101, 364, 582, 360), (102, 359, 549, 301), (102, 301, 551, 360), (102, 360, 582, 365), (102, 365, 581, 359), (103, 296, 550, 302), (103, 302, 549, 359), (103, 359, 581, 366), (103, 366, 584, 296), (104, 368, 555, 307), (104, 307, 556, 306), (104, 306, 588, 371), (104, 371, 586, 368), (105, 306, 556, 308), (105, 308, 554, 304), (105, 304, 587, 372), (105, 372, 588, 306), (106, 367, 553, 309), (106, 309, 555, 368), (106, 368, 586, 373), (106, 373, 585, 367), (107, 304, 554, 310), (107, 310, 553, 367), (107, 367, 585, 374), (107, 374, 587, 304), (108, 376, 563, 323), (108, 323, 562, 320), (108, 320, 591, 379), (108, 379, 590, 376), (109, 375, 561, 324), (109, 324, 564, 322), (109, 322, 592, 380), (109, 380, 589, 375), (110, 322, 564, 325), (110, 325, 563, 376), (110, 376, 590, 381), (110, 381, 592, 322), (111, 320, 562, 326), (111, 326, 561, 375), (111, 375, 589, 382), (111, 382, 591, 320), (112, 420, 597, 391), (112, 391, 601, 419), (112, 419, 611, 411), (112, 411, 607, 420), (113, 418, 595, 384), (113, 384, 594, 417), (113, 417, 604, 404), (113, 404, 605, 418), (114, 416, 602, 394), (114, 394, 598, 389), (114, 389, 608, 414), (114, 414, 612, 416), (115, 392, 600, 387), (115, 387, 599, 395), (115, 395, 609, 407), (115, 407, 610, 392), (116, 428, 597, 385), (116, 385, 596, 427), (116, 427, 615, 424), (116, 424, 616, 428), (117, 401, 486, 181), (117, 181, 493, 185), (117, 185, 601, 391), (117, 391, 597, 401), (118, 192, 489, 188), (118, 188, 496, 402), (118, 402, 598, 394), (118, 394, 602, 192), (119, 402, 496, 165), (119, 165, 485, 396), (119, 396, 595, 386), (119, 386, 598, 402), (120, 399, 488, 172), (120, 172, 492, 398), (120, 398, 599, 387), (120, 387, 600, 399), (121, 177, 481, 162), (121, 162, 495, 400), (121, 400, 593, 383), (121, 383, 594, 177), (122, 412, 609, 410), (122, 410, 606, 405), (122, 405, 607, 411), (122, 411, 611, 412), (123, 415, 603, 413), (123, 413, 610, 409), (123, 409, 612, 414), (123, 414, 608, 415), (124, 409, 610, 407), (124, 407, 609, 412), (124, 412, 611, 408), (124, 408, 612, 409), (125, 404, 604, 403), (125, 403, 603, 415), (125, 415, 608, 406), (125, 406, 605, 404), (126, 419, 601, 388), (126, 388, 602, 416), (126, 416, 612, 408), (126, 408, 611, 419), (127, 421, 596, 385), (127, 385, 597, 420), (127, 420, 607, 405), (127, 405, 606, 421), (128, 389, 598, 386), (128, 386, 595, 418), (128, 418, 605, 406), (128, 406, 608, 389), (129, 422, 593, 393), (129, 393, 600, 392), (129, 392, 610, 413), (129, 413, 603, 422), (130, 417, 594, 383), (130, 383, 593, 422), (130, 422, 603, 403), (130, 403, 604, 417), (131, 395, 599, 390), (131, 390, 596, 421), (131, 421, 606, 410), (131, 410, 609, 395), (132, 425, 613, 423), (132, 423, 614, 426), (132, 426, 616, 424), (132, 424, 615, 425), (133, 429, 486, 401), (133, 401, 597, 428), (133, 428, 616, 426), (133, 426, 614, 429), (134, 427, 596, 397), (134, 397, 482, 430), (134, 430, 613, 425), (134, 425, 615, 427), (135, 436, 486, 429), (135, 429, 614, 435), (135, 435, 620, 441), (135, 441, 623, 433), (135, 433, 618, 436), (136, 446, 621, 431), (136, 431, 618, 458), (136, 458, 627, 447), (136, 447, 626, 446), (137, 435, 614, 423), (137, 423, 613, 437), (137, 437, 619, 440), (137, 440, 622, 432), (137, 432, 620, 435), (138, 437, 613, 430), (138, 430, 482, 438), (138, 438, 617, 442), (138, 442, 624, 434), (138, 434, 619, 437), (139, 438, 482, 164), (139, 164, 486, 436), (139, 436, 618, 431), (139, 431, 621, 439), (139, 439, 617, 438), (140, 458, 618, 433), (140, 433, 623, 457), (140, 457, 630, 449), (140, 449, 627, 458), (141, 442, 617, 439), (141, 439, 621, 444), (141, 444, 625, 445), (141, 445, 624, 442), (142, 443, 625, 444), (142, 444, 621, 446), (142, 446, 626, 454), (142, 454, 633, 443), (143, 456, 628, 451), (143, 451, 632, 475), (143, 475, 640, 467), (143, 467, 636, 456), (144, 474, 631, 455), (144, 455, 633, 473), (144, 473, 641, 471), (144, 471, 639, 474), (145, 453, 629, 448), (145, 448, 628, 456), (145, 456, 636, 464), (145, 464, 637, 453), (146, 460, 622, 440), (146, 440, 619, 459), (146, 459, 632, 451), (146, 451, 628, 460), (147, 461, 624, 445), (147, 445, 625, 443), (147, 443, 633, 455), (147, 455, 631, 461), (148, 459, 619, 434), (148, 434, 624, 461), (148, 461, 631, 450), (148, 450, 632, 459), (149, 462, 620, 432), (149, 432, 622, 460), (149, 460, 628, 448), (149, 448, 629, 462), (150, 457, 623, 441), (150, 441, 620, 462), (150, 462, 629, 452), (150, 452, 630, 457), (151, 469, 641, 472), (151, 472, 638, 468), (151, 468, 637, 464), (151, 464, 636, 469), (152, 466, 639, 471), (152, 471, 641, 469), (152, 469, 636, 467), (152, 467, 640, 466), (153, 470, 634, 463), (153, 463, 635, 465), (153, 465, 638, 472), (153, 472, 641, 470), (154, 477, 627, 449), (154, 449, 630, 476), (154, 476, 638, 465), (154, 465, 635, 477), (155, 478, 626, 447), (155, 447, 627, 477), (155, 477, 635, 463), (155, 463, 634, 478), (156, 473, 633, 454), (156, 454, 626, 478), (156, 478, 634, 470), (156, 470, 641, 473), (157, 476, 630, 452), (157, 452, 629, 453), (157, 453, 637, 468), (157, 468, 638, 476), (158, 475, 632, 450), (158, 450, 631, 474), (158, 474, 639, 466), (158, 466, 640, 475), (153, 472, 151)])
me_cube_001.polygons.foreach_set('use_smooth', [True] * 641)
me_cube_001.materials.append(mat_material_003)
me_cube_001.use_remesh_preserve_volume = False
me_cube_001.use_remesh_preserve_attributes = False
me_cube_001.use_mirror_vertex_groups = False
me_cube_001.update()
me_cube = bpy.data.meshes.new('Cube')
me_cube.from_pydata([(-0.03489, 0.2082, -0.2016), (-0.08287, 0.1582, 0.05113), (0.07773, 0.09624, 0.09729), (0.07708, 0.03437, 0.1497), (0.08221, 0.1582, 0.05148), (-0.07773, 0.09624, 0.09729), (-0.07852, -0.3185, 0.1501), (7.589e-09, -0.3189, 0.1968), (0.09747, -0.05761, 0.05155), (6.669e-09, -0.04136, 0.002166), (7.74e-09, 0.3226, 0.0503), (7.74e-09, -0.1957, 0.05122), (7.589e-09, -0.4725, 0.1501), (7.589e-09, 0.3248, 0.1502), (0.07709, -0.3183, 0.1497), (-0.07782, -0.1946, 0.09896), (-0.09747, -0.05761, 0.05155), (7.589e-09, -0.3622, 0.09835), (7.589e-09, 0.3226, 0.09895), (0.0771, -0.1946, 0.09877), (7.589e-09, 0.03437, 0.1968), (-0.08355, 0.03437, 0.1513), (-0.08669, 0.254, 0.1522), (7.589e-09, 0.2527, 0.199), (-0.08155, 0.2736, 0.09962), (0.09751, 0.2799, 0.05139), (0.07788, 0.2524, 0.1498), (0.07844, 0.2726, 0.09659), (-0.09751, 0.2799, 0.05139), (5.598e-09, 0.2666, -0.0004046), (7.451e-09, 0.2574, -0.3968), (7.451e-09, 0.1339, -0.1999), (0.036, 0.2082, -0.2017), (7.451e-09, 0.2795, -0.2028), (0.08355, -0.1261, 0.1513), (-0.07777, -0.03845, 0.09723), (-0.08795, 0.06586, 0.05038), (0.07777, -0.03845, 0.09723), (0.1093, -0.09842, 0.08576), (-0.1086, -0.09835, 0.08549), (-0.07751, -0.2878, 0.115), (0.07751, -0.2878, 0.115), (0.06553, -0.04668, 0.01459), (0.0584, -0.3186, 0.1856), (-0.06475, -0.3189, 0.1928), (-0.02618, 0.1707, -0.0379), (-0.08139, 0.312, 0.05094), (-0.06697, -0.04717, 0.01297), (-0.05769, -0.4721, 0.1502), (-0.05847, 0.2523, 0.1851), (7.589e-09, 0.3057, 0.1852), (7.589e-09, -0.4732, 0.2354), (0.05847, 0.2523, 0.1851), (0.05814, 0.3054, 0.1496), (0.08072, -0.1605, 0.05231), (0.06572, 0.2693, 0.01458), (7.205e-09, 0.3114, 0.0122), (7.473e-09, -0.157, 0.01544), (-0.05839, 0.3056, 0.1497), (-0.06184, -0.3206, 0.09838), (0.05944, 0.31, 0.09792), (0.05769, -0.4721, 0.1502), (7.589e-09, -0.4926, 0.06615), (7.589e-09, 0.3225, 0.1123), (0.08029, 0.258, 0.1126), (-0.08688, 0.259, 0.1129), (-0.06034, 0.3118, 0.09884), (0.06184, -0.3206, 0.09838), (-0.08072, -0.1605, 0.05231), (0.08139, 0.312, 0.05094), (-0.1147, 0.2863, 0.08789), (7.74e-09, -0.237, 0.09197), (7.74e-09, 0.3291, 0.08749), (0.1147, 0.2863, 0.08789), (0.08598, 0.06577, 0.0514), (7.589e-09, -0.1261, 0.199), (-0.07924, -0.1261, 0.1502), (-0.06708, 0.27, 0.01296), (-0.06045, 0.03437, 0.1877), (0.06245, 0.03437, 0.1904), (0.02618, 0.1707, -0.0379), (0.07693, 0.04984, 0.1127), (-0.07693, 0.04984, 0.1127), (-0.1047, 0.1426, 0.0857), (0.1057, 0.1426, 0.08605), (-0.07708, 0.1612, 0.1497), (7.589e-09, 0.1612, 0.2068), (-0.07773, 0.2025, 0.09729), (0.08895, 0.2271, 0.04988), (0.07708, 0.1612, 0.1497), (0.07773, 0.2025, 0.09729), (-0.086, 0.2274, 0.05142), (7.218e-09, 0.2369, -0.05102), (-0.03015, 0.2456, -0.3501), (7.451e-09, 0.1788, -0.3485), (0.03015, 0.2456, -0.3501), (7.451e-09, 0.3116, -0.3499), (-0.02406, 0.2626, -0.2022), (-0.02375, 0.1526, -0.2005), (0.02974, 0.1503, -0.2022), (0.02468, 0.263, -0.2021), (0.1119, 0.03155, 0.0879), (-0.1078, 0.03141, 0.08623), (-0.07693, -0.1042, 0.1127), (0.07693, -0.1042, 0.1127), (0.05412, 0.09414, -0.02377), (0.05846, -0.1261, 0.1851), (-0.05846, -0.1261, 0.1851), (-0.05446, 0.09414, -0.02391), (-0.05492, 0.2994, 0.02452), (-0.05443, -0.1295, 0.02512), (-0.04315, 0.2918, 0.1756), (-0.04195, -0.4333, 0.1759), (0.05712, 0.3033, 0.01961), (0.05586, -0.1305, 0.02227), (0.04315, 0.2918, 0.1756), (0.04671, -0.4352, 0.1802), (-0.05811, 0.3065, 0.112), (-0.05841, -0.4354, 0.07651), (0.05811, 0.3065, 0.112), (0.05976, -0.436, 0.07482), (-0.08654, 0.3167, 0.08706), (0.08444, -0.2025, 0.08799), (-0.08252, -0.2016, 0.08856), (0.08538, 0.315, 0.0862), (-0.05733, 0.2227, -0.02491), (-0.05846, 0.1612, 0.1851), (0.05846, 0.1612, 0.1851), (0.05733, 0.2227, -0.02491), (0.07767, 0.1716, 0.1127), (-0.08138, 0.1716, 0.1127), (-0.1099, 0.2293, 0.08708), (0.1057, 0.2295, 0.08551), (-0.02211, 0.2832, -0.3128), (-0.01964, 0.1899, -0.3116), (0.02527, 0.1868, -0.3133), (0.02083, 0.2825, -0.3128), (7.084e-09, -0.009588, -0.06518), (0.02967, -0.01032, -0.05795), (-0.0312, -0.01185, -0.05998), (7.396e-09, 0.04866, -0.08717), (7.451e-09, 0.07541, -0.1583), (-0.01431, 0.0793, -0.162), (0.01077, 0.08251, -0.1591), (0.02713, 0.05387, -0.07824), (-0.02543, 0.05469, -0.07707), (-0.000176, -0.03322, 0.006128), (0.06535, -0.03855, 0.01855), (-0.06714, -0.03903, 0.01693), (-0.000176, -0.001452, -0.06122), (-0.03137, -0.003711, -0.05602), (0.0295, -0.002187, -0.05399), (-4.941e-05, -0.00765, -0.05911), (0.02962, -0.008385, -0.05188), (-0.03125, -0.009909, -0.05391), (-4.94e-05, 0.0506, -0.0811), (0.02708, 0.0558, -0.07217), (-0.02548, 0.05662, -0.071)], [], [(0, 98, 108, 45), (0, 45, 125, 97), (0, 97, 133, 93), (0, 93, 134, 98), (1, 91, 125, 45), (1, 45, 108, 36), (1, 36, 102, 83), (1, 83, 131, 91), (2, 90, 129, 81), (2, 81, 104, 37), (2, 37, 101, 84), (2, 84, 132, 90), (3, 89, 127, 79), (3, 79, 106, 34), (3, 34, 104, 81), (3, 81, 129, 89), (4, 88, 132, 84), (4, 84, 101, 74), (4, 74, 105, 80), (4, 80, 128, 88), (5, 87, 131, 83), (5, 83, 102, 35), (5, 35, 103, 82), (5, 82, 130, 87), (6, 76, 103, 40), (6, 40, 118, 48), (6, 48, 112, 44), (6, 44, 107, 76), (7, 75, 107, 44), (7, 44, 112, 51), (7, 51, 116, 43), (7, 43, 106, 75), (8, 74, 101, 38), (8, 38, 122, 54), (8, 54, 114, 42), (8, 42, 105, 74), (9, 42, 114, 57), (9, 57, 110, 47), (108, 98, 142, 145), (10, 46, 121, 72), (10, 72, 124, 69), (10, 69, 113, 56), (10, 56, 109, 46), (11, 54, 122, 71), (11, 71, 123, 68), (11, 68, 110, 57), (11, 57, 114, 54), (12, 61, 116, 51), (12, 51, 112, 48), (12, 48, 118, 62), (12, 62, 120, 61), (13, 58, 111, 50), (13, 50, 115, 53), (13, 53, 119, 63), (13, 63, 117, 58), (14, 34, 106, 43), (14, 43, 116, 61), (14, 61, 120, 41), (14, 41, 104, 34), (15, 35, 102, 39), (15, 39, 123, 59), (15, 59, 118, 40), (15, 40, 103, 35), (16, 36, 108, 47), (16, 47, 110, 68), (16, 68, 123, 39), (16, 39, 102, 36), (17, 67, 120, 62), (17, 62, 118, 59), (17, 59, 123, 71), (17, 71, 122, 67), (18, 66, 117, 63), (18, 63, 119, 60), (18, 60, 124, 72), (18, 72, 121, 66), (19, 37, 104, 41), (19, 41, 120, 67), (19, 67, 122, 38), (19, 38, 101, 37), (20, 86, 126, 78), (20, 78, 107, 75), (20, 75, 106, 79), (20, 79, 127, 86), (21, 85, 130, 82), (21, 82, 103, 76), (21, 76, 107, 78), (21, 78, 126, 85), (22, 58, 117, 65), (22, 65, 130, 85), (22, 85, 126, 49), (22, 49, 111, 58), (23, 50, 111, 49), (23, 49, 126, 86), (23, 86, 127, 52), (23, 52, 115, 50), (24, 66, 121, 70), (24, 70, 131, 87), (24, 87, 130, 65), (24, 65, 117, 66), (25, 69, 124, 73), (25, 73, 132, 88), (25, 88, 128, 55), (25, 55, 113, 69), (26, 53, 115, 52), (26, 52, 127, 89), (26, 89, 129, 64), (26, 64, 119, 53), (27, 60, 119, 64), (27, 64, 129, 90), (27, 90, 132, 73), (27, 73, 124, 60), (28, 46, 109, 77), (28, 77, 125, 91), (28, 91, 131, 70), (28, 70, 121, 46), (29, 56, 113, 55), (29, 55, 128, 92), (29, 92, 125, 77), (29, 77, 109, 56), (30, 96, 136, 95), (30, 95, 135, 94), (30, 94, 134, 93), (30, 93, 133, 96), (139, 137, 149, 150), (99, 105, 144, 143), (31, 98, 134, 94), (31, 94, 135, 99), (32, 100, 128, 80), (32, 80, 105, 99), (32, 99, 135, 95), (32, 95, 136, 100), (33, 97, 125, 92), (33, 92, 128, 100), (33, 100, 136, 96), (33, 96, 133, 97), (137, 139, 154, 152), (141, 143, 144, 140), (141, 140, 145, 142), (31, 99, 143, 141), (98, 31, 141, 142), (105, 108, 145, 140, 144), (9, 47, 108, 105, 42), (147, 151, 149, 146), (146, 149, 150, 148), (47, 148, 150, 139), (137, 138, 151, 149), (138, 151, 147, 42), (150, 47, 9, 42, 138, 137, 139), (152, 153, 156, 155), (152, 155, 157, 154), (144, 156, 153, 138), (138, 137, 152, 153), (139, 154, 157, 145), (139, 137, 138, 144, 140, 145)])
me_cube.polygons.foreach_set('material_index', [0, 0, 0, 0, 0, 0, 0, 0, 0, 0, 1, 1, 0, 0, 0, 0, 0, 0, 0, 0, 1, 1, 0, 0, 0, 2, 2, 0, 0, 2, 2, 0, 0, 0, 0, 0, 0, 0, 0, 0, 0, 0, 0, 0, 0, 0, 0, 1, 1, 1, 1, 0, 0, 0, 0, 0, 2, 2, 0, 1, 1, 2, 0, 0, 0, 0, 0, 2, 2, 2, 2, 0, 0, 1, 1, 0, 2, 1, 1, 0, 0, 0, 0, 0, 0, 0, 0, 0, 0, 0, 0, 0, 0, 0, 0, 1, 1, 0, 0, 0, 0, 0, 0, 0, 0, 0, 0, 0, 0, 1, 1, 0, 0, 0, 0, 0, 0, 0, 0, 0, 0, 0, 0, 0, 0, 0, 0, 0, 0, 0, 0, 0, 0, 0, 0, 0, 0, 0, 0, 0, 0, 0, 0, 0, 0, 0, 0, 0, 0, 0, 0, 0, 0, 0])
me_cube.materials.append(mat_material)
me_cube.materials.append(mat_material_001)
me_cube.materials.append(mat_material_002)
me_cube.use_remesh_preserve_volume = False
me_cube.use_remesh_preserve_attributes = False
me_cube.use_mirror_vertex_groups = False
me_cube.update()

# ---- objects
ob_cube_001 = bpy.data.objects.new('Cube.001', me_cube_001)
ob_cube = bpy.data.objects.new('Cube', me_cube)
ob_lamp = bpy.data.objects.new('Lamp', light_lamp)
ob_camera = bpy.data.objects.new('Camera', cam_camera)

# ---- transforms, parenting, visibility, modifiers, constraints
ob_cube_001.location = (0.02591, -0.5039, -0.3135)
ob_cube_001.lineart.crease_threshold = 0.0
_m = ob_cube_001.modifiers.new('Subsurf', 'SUBSURF')
_m.uv_smooth = 'PRESERVE_CORNERS'
_m.levels = 4
_m.render_levels = 4
_m.show_only_control_edges = False
ob_cube.location = (0.0, 0.0, 0.0)
ob_cube.lineart.crease_threshold = 0.0
_m = ob_cube.modifiers.new('Mirror', 'MIRROR')
ob_lamp.location = (4.076, 1.005, 5.904)
ob_lamp.rotation_euler = (0.6503, 0.05522, 1.866)
ob_lamp.lock_rotations_4d = False
ob_lamp.empty_display_type = 'ARROWS'
ob_lamp.color = (0.0, 0.0, 0.0, 0.0)
ob_lamp.lineart.crease_threshold = 0.0
ob_camera.location = (1.342, 1.33, 0.5645)
ob_camera.rotation_euler = (1.207, -5.84e-07, 2.299)
ob_camera.scale = (1.0, 1.0, 1.0)
ob_camera.lock_rotations_4d = False
ob_camera.empty_display_type = 'ARROWS'
ob_camera.color = (0.0, 0.0, 0.0, 0.0)
ob_camera.display_type = 'WIRE'
ob_camera.lineart.crease_threshold = 0.0

# ---- collection membership
col_collection_1.objects.link(ob_cube_001)
col_collection_1.objects.link(ob_cube)
col_collection_1.objects.link(ob_lamp)
col_collection_1.objects.link(ob_camera)

# ---- scene / render settings (as saved in the file)
scene.camera = ob_camera
scene.frame_start = 1; scene.frame_end = 250; scene.frame_set(10)
scene.render.engine = 'CYCLES'
scene.render.dither_intensity = 0.0
scene.cycles.use_denoising = False
scene.cycles.samples = 128
scene.cycles.sampling_pattern = 'TABULATED_SOBOL'
scene.cycles.light_sampling_threshold = 0.0
scene.cycles.use_adaptive_sampling = False
scene.cycles.use_light_tree = False
scene.cycles.blur_glossy = 0.45
scene.cycles.sample_clamp_indirect = 0.0
scene.view_settings.view_transform = 'Standard'
bpy.context.view_layer.update()
